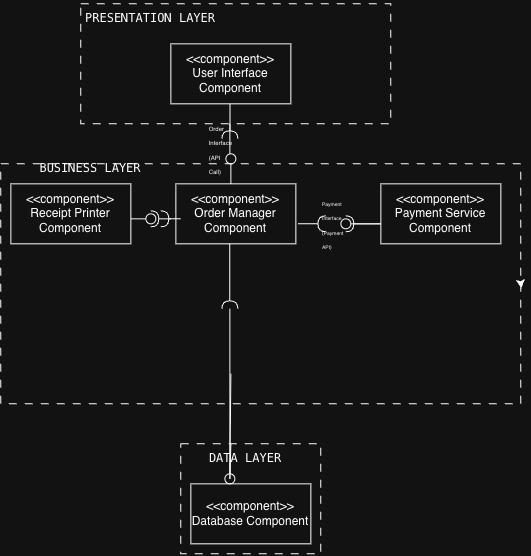

The diagram above was exported from draw.io. Its source (the exported page's mxGraphModel, read from the mxfile embedded in the PNG):
<mxGraphModel dx="927" dy="609" grid="1" gridSize="10" guides="1" tooltips="1" connect="1" arrows="1" fold="1" page="1" pageScale="1" pageWidth="850" pageHeight="1100" math="0" shadow="0">
  <root>
    <mxCell id="0" />
    <mxCell id="1" parent="0" />
    <mxCell id="HSHWHK_SSWxGRnDHOKg2-6" parent="1" style="rounded=0;whiteSpace=wrap;html=1;fillColor=none;dashed=1;dashPattern=8 8;" value="" vertex="1">
      <mxGeometry height="120" width="310" x="210" y="10" as="geometry" />
    </mxCell>
    <mxCell id="HSHWHK_SSWxGRnDHOKg2-1" parent="1" style="rounded=0;whiteSpace=wrap;html=1;" value="&lt;div&gt;&amp;lt;&amp;lt;component&amp;gt;&amp;gt;&lt;/div&gt;&lt;div&gt;User Interface Component&lt;/div&gt;" vertex="1">
      <mxGeometry height="60" width="120" x="300" y="50" as="geometry" />
    </mxCell>
    <mxCell id="HSHWHK_SSWxGRnDHOKg2-2" parent="1" style="rounded=0;whiteSpace=wrap;html=1;" value="&lt;div&gt;&amp;lt;&amp;lt;component&amp;gt;&amp;gt;&lt;/div&gt;&lt;div&gt;Order Manager Component&lt;/div&gt;" vertex="1">
      <mxGeometry height="60" width="120" x="305" y="190" as="geometry" />
    </mxCell>
    <mxCell id="HSHWHK_SSWxGRnDHOKg2-3" parent="1" style="rounded=0;whiteSpace=wrap;html=1;" value="&lt;div&gt;&amp;lt;&amp;lt;component&amp;gt;&amp;gt;&lt;/div&gt;&lt;div&gt;Payment Service Component&lt;/div&gt;" vertex="1">
      <mxGeometry height="60" width="120" x="510" y="190" as="geometry" />
    </mxCell>
    <mxCell id="HSHWHK_SSWxGRnDHOKg2-4" parent="1" style="rounded=0;whiteSpace=wrap;html=1;" value="&lt;div&gt;&amp;lt;&amp;lt;component&amp;gt;&amp;gt;&lt;/div&gt;&lt;div&gt;Receipt Printer Component&lt;/div&gt;" vertex="1">
      <mxGeometry height="60" width="120" x="140" y="190" as="geometry" />
    </mxCell>
    <mxCell id="HSHWHK_SSWxGRnDHOKg2-5" parent="1" style="rounded=0;whiteSpace=wrap;html=1;" value="&lt;div&gt;&amp;lt;&amp;lt;component&amp;gt;&amp;gt;&lt;/div&gt;&lt;div&gt;Database Component&lt;/div&gt;" vertex="1">
      <mxGeometry height="60" width="120" x="320" y="490" as="geometry" />
    </mxCell>
    <mxCell id="HSHWHK_SSWxGRnDHOKg2-8" parent="1" style="rounded=0;whiteSpace=wrap;html=1;fillColor=none;dashed=1;dashPattern=8 8;" value="" vertex="1">
      <mxGeometry height="110" width="140" x="310" y="450" as="geometry" />
    </mxCell>
    <mxCell id="HSHWHK_SSWxGRnDHOKg2-10" parent="1" style="text;html=1;whiteSpace=wrap;strokeColor=none;fillColor=none;align=center;verticalAlign=middle;rounded=0;" value="&lt;pre dir=&quot;ltr&quot;&gt;&lt;code&gt;PRESENTATION LAYER&lt;/code&gt;&lt;/pre&gt;" vertex="1">
      <mxGeometry height="30" width="60" x="250" y="10" as="geometry" />
    </mxCell>
    <mxCell id="HSHWHK_SSWxGRnDHOKg2-11" parent="1" style="text;html=1;whiteSpace=wrap;strokeColor=none;fillColor=none;align=center;verticalAlign=middle;rounded=0;" value="&lt;pre dir=&quot;ltr&quot;&gt;&lt;code&gt;BUSINESS LAYER&lt;/code&gt;&lt;/pre&gt;" vertex="1">
      <mxGeometry height="30" width="60" x="190" y="160" as="geometry" />
    </mxCell>
    <mxCell id="HSHWHK_SSWxGRnDHOKg2-12" parent="1" style="text;html=1;whiteSpace=wrap;strokeColor=none;fillColor=none;align=center;verticalAlign=middle;rounded=0;" value="&lt;pre dir=&quot;ltr&quot;&gt;&lt;code&gt;DATA LAYER&lt;/code&gt;&lt;/pre&gt;" vertex="1">
      <mxGeometry height="30" width="60" x="345" y="450" as="geometry" />
    </mxCell>
    <mxCell id="HSHWHK_SSWxGRnDHOKg2-15" parent="1" style="ellipse;whiteSpace=wrap;html=1;align=center;aspect=fixed;fillColor=none;strokeColor=none;resizable=0;perimeter=centerPerimeter;rotatable=0;allowArrows=0;points=[];outlineConnect=1;" value="" vertex="1">
      <mxGeometry height="10" width="10" x="420" y="75" as="geometry" />
    </mxCell>
    <mxCell id="HSHWHK_SSWxGRnDHOKg2-7" parent="1" style="rounded=0;whiteSpace=wrap;html=1;fillColor=none;dashed=1;dashPattern=8 8;" value="" vertex="1">
      <mxGeometry height="240" width="520" x="130" y="170" as="geometry" />
    </mxCell>
    <mxCell id="HSHWHK_SSWxGRnDHOKg2-30" parent="1" style="ellipse;whiteSpace=wrap;html=1;align=center;aspect=fixed;fillColor=none;strokeColor=none;resizable=0;perimeter=centerPerimeter;rotatable=0;allowArrows=0;points=[];outlineConnect=1;" value="" vertex="1">
      <mxGeometry height="10" width="10" x="335" y="130" as="geometry" />
    </mxCell>
    <mxCell id="HSHWHK_SSWxGRnDHOKg2-32" edge="1" parent="1" source="HSHWHK_SSWxGRnDHOKg2-33" style="rounded=0;orthogonalLoop=1;jettySize=auto;html=1;endArrow=oval;endFill=0;sketch=0;sourcePerimeterSpacing=0;targetPerimeterSpacing=0;endSize=10;exitX=0.063;exitY=-0.085;exitDx=0;exitDy=0;exitPerimeter=0;" target="HSHWHK_SSWxGRnDHOKg2-33" value="">
      <mxGeometry relative="1" as="geometry">
        <mxPoint x="430" y="215" as="sourcePoint" />
      </mxGeometry>
    </mxCell>
    <mxCell id="HSHWHK_SSWxGRnDHOKg2-33" parent="1" style="ellipse;whiteSpace=wrap;html=1;align=center;aspect=fixed;fillColor=none;strokeColor=none;resizable=0;perimeter=centerPerimeter;rotatable=0;allowArrows=0;points=[];outlineConnect=1;" value="" vertex="1">
      <mxGeometry height="10" width="10" x="355" y="160" as="geometry" />
    </mxCell>
    <mxCell id="HSHWHK_SSWxGRnDHOKg2-35" parent="1" style="ellipse;whiteSpace=wrap;html=1;align=center;aspect=fixed;fillColor=none;strokeColor=none;resizable=0;perimeter=centerPerimeter;rotatable=0;allowArrows=0;points=[];outlineConnect=1;" value="" vertex="1">
      <mxGeometry height="10" width="10" x="400" y="130" as="geometry" />
    </mxCell>
    <mxCell id="HSHWHK_SSWxGRnDHOKg2-37" parent="1" style="ellipse;whiteSpace=wrap;html=1;align=right;aspect=fixed;fillColor=none;strokeColor=none;resizable=0;perimeter=centerPerimeter;rotatable=0;allowArrows=0;points=[];outlineConnect=1;" value="&lt;div style=&quot;text-align: justify;&quot;&gt;&lt;font style=&quot;font-size: 6px;&quot;&gt;Order Interface&lt;/font&gt;&lt;/div&gt;&lt;div style=&quot;text-align: justify;&quot;&gt;&lt;font style=&quot;font-size: 6px;&quot;&gt;(API Call)&lt;/font&gt;&lt;/div&gt;" vertex="1">
      <mxGeometry height="10" width="10" x="354" y="150" as="geometry" />
    </mxCell>
    <mxCell id="HSHWHK_SSWxGRnDHOKg2-38" edge="1" parent="1" source="HSHWHK_SSWxGRnDHOKg2-6" style="rounded=0;orthogonalLoop=1;jettySize=auto;html=1;endArrow=halfCircle;endFill=0;endSize=6;strokeWidth=1;sketch=0;fontSize=12;curved=1;entryX=1.139;entryY=0.129;entryDx=0;entryDy=0;entryPerimeter=0;exitX=0.481;exitY=0.833;exitDx=0;exitDy=0;exitPerimeter=0;" target="HSHWHK_SSWxGRnDHOKg2-39" value="">
      <mxGeometry relative="1" as="geometry">
        <mxPoint x="435" y="145" as="sourcePoint" />
      </mxGeometry>
    </mxCell>
    <mxCell id="HSHWHK_SSWxGRnDHOKg2-39" parent="1" style="ellipse;whiteSpace=wrap;html=1;align=center;aspect=fixed;fillColor=none;strokeColor=none;resizable=0;perimeter=centerPerimeter;rotatable=0;allowArrows=0;points=[];outlineConnect=1;" value="" vertex="1">
      <mxGeometry height="10" width="10" x="354" y="140" as="geometry" />
    </mxCell>
    <mxCell id="HSHWHK_SSWxGRnDHOKg2-41" edge="1" parent="1" style="rounded=0;orthogonalLoop=1;jettySize=auto;html=1;endArrow=oval;endFill=0;sketch=0;sourcePerimeterSpacing=0;targetPerimeterSpacing=0;endSize=10;" target="HSHWHK_SSWxGRnDHOKg2-33" value="">
      <mxGeometry relative="1" x="0.2156" as="geometry">
        <Array as="points">
          <mxPoint x="360" y="190" />
        </Array>
        <mxPoint x="360" y="190" as="sourcePoint" />
      </mxGeometry>
    </mxCell>
    <mxCell id="HSHWHK_SSWxGRnDHOKg2-42" parent="1" style="ellipse;whiteSpace=wrap;html=1;align=center;aspect=fixed;fillColor=none;strokeColor=none;resizable=0;perimeter=centerPerimeter;rotatable=0;allowArrows=0;points=[];outlineConnect=1;" value="" vertex="1">
      <mxGeometry height="10" width="10" x="415" y="140" as="geometry" />
    </mxCell>
    <mxCell id="HSHWHK_SSWxGRnDHOKg2-44" edge="1" parent="1" style="endArrow=none;html=1;rounded=0;" value="">
      <mxGeometry height="50" relative="1" width="50" as="geometry">
        <mxPoint x="359" y="160" as="sourcePoint" />
        <mxPoint x="359" y="130" as="targetPoint" />
      </mxGeometry>
    </mxCell>
    <mxCell id="HSHWHK_SSWxGRnDHOKg2-46" parent="1" style="ellipse;whiteSpace=wrap;html=1;align=center;aspect=fixed;fillColor=none;strokeColor=none;resizable=0;perimeter=centerPerimeter;rotatable=0;allowArrows=0;points=[];outlineConnect=1;" value="" vertex="1">
      <mxGeometry height="10" width="10" x="410" y="240" as="geometry" />
    </mxCell>
    <mxCell id="HSHWHK_SSWxGRnDHOKg2-48" parent="1" style="ellipse;whiteSpace=wrap;html=1;align=center;aspect=fixed;fillColor=none;strokeColor=none;resizable=0;perimeter=centerPerimeter;rotatable=0;allowArrows=0;points=[];outlineConnect=1;" value="" vertex="1">
      <mxGeometry height="10" width="10" x="430" y="220" as="geometry" />
    </mxCell>
    <mxCell id="HSHWHK_SSWxGRnDHOKg2-50" parent="1" style="ellipse;whiteSpace=wrap;html=1;align=center;aspect=fixed;fillColor=none;strokeColor=none;resizable=0;perimeter=centerPerimeter;rotatable=0;allowArrows=0;points=[];outlineConnect=1;" value="" vertex="1">
      <mxGeometry height="10" width="10" x="410" y="240" as="geometry" />
    </mxCell>
    <mxCell id="HSHWHK_SSWxGRnDHOKg2-57" edge="1" parent="1" source="HSHWHK_SSWxGRnDHOKg2-7" style="edgeStyle=orthogonalEdgeStyle;rounded=0;orthogonalLoop=1;jettySize=auto;html=1;innerLoopWaypoints=1;exitX=1;exitY=0.5;exitDx=0;exitDy=0;entryX=1.001;entryY=0.519;entryDx=0;entryDy=0;entryPerimeter=0;" target="HSHWHK_SSWxGRnDHOKg2-7">
      <mxGeometry relative="1" as="geometry" />
    </mxCell>
    <mxCell id="HSHWHK_SSWxGRnDHOKg2-58" edge="1" parent="1" style="rounded=0;orthogonalLoop=1;jettySize=auto;html=1;endArrow=halfCircle;endFill=0;endSize=6;strokeWidth=1;sketch=0;" target="HSHWHK_SSWxGRnDHOKg2-60" value="">
      <mxGeometry relative="1" as="geometry">
        <mxPoint x="510" y="230" as="sourcePoint" />
      </mxGeometry>
    </mxCell>
    <mxCell id="HSHWHK_SSWxGRnDHOKg2-59" edge="1" parent="1" style="rounded=0;orthogonalLoop=1;jettySize=auto;html=1;endArrow=oval;endFill=0;sketch=0;sourcePerimeterSpacing=0;targetPerimeterSpacing=0;endSize=10;" target="HSHWHK_SSWxGRnDHOKg2-60" value="">
      <mxGeometry relative="1" as="geometry">
        <mxPoint x="510" y="230" as="sourcePoint" />
      </mxGeometry>
    </mxCell>
    <mxCell id="HSHWHK_SSWxGRnDHOKg2-60" parent="1" style="ellipse;whiteSpace=wrap;html=1;align=center;aspect=fixed;fillColor=none;strokeColor=none;resizable=0;perimeter=centerPerimeter;rotatable=0;allowArrows=0;points=[];outlineConnect=1;" value="" vertex="1">
      <mxGeometry height="10" width="10" x="470" y="225" as="geometry" />
    </mxCell>
    <mxCell id="HSHWHK_SSWxGRnDHOKg2-61" edge="1" parent="1" style="rounded=0;orthogonalLoop=1;jettySize=auto;html=1;endArrow=halfCircle;endFill=0;endSize=6;strokeWidth=1;sketch=0;fontSize=12;curved=1;" target="HSHWHK_SSWxGRnDHOKg2-62" value="">
      <mxGeometry relative="1" x="0.6" as="geometry">
        <Array as="points">
          <mxPoint x="420" y="230" />
        </Array>
        <mxPoint x="430" y="230" as="sourcePoint" />
      </mxGeometry>
    </mxCell>
    <mxCell id="HSHWHK_SSWxGRnDHOKg2-62" parent="1" style="ellipse;whiteSpace=wrap;html=1;align=left;aspect=fixed;fillColor=none;strokeColor=none;resizable=0;perimeter=centerPerimeter;rotatable=0;allowArrows=0;points=[];outlineConnect=1;" value="&lt;div&gt;&lt;font style=&quot;font-size: 5px;&quot;&gt;Payment Interface&lt;/font&gt;&lt;/div&gt;&lt;div&gt;&lt;font style=&quot;font-size: 5px;&quot;&gt;(Payment API)&lt;/font&gt;&lt;/div&gt;" vertex="1">
      <mxGeometry height="10" width="10" x="450" y="225" as="geometry" />
    </mxCell>
    <mxCell id="HSHWHK_SSWxGRnDHOKg2-69" edge="1" parent="1" style="rounded=0;orthogonalLoop=1;jettySize=auto;html=1;endArrow=halfCircle;endFill=0;endSize=6;strokeWidth=1;sketch=0;" target="HSHWHK_SSWxGRnDHOKg2-71" value="">
      <mxGeometry relative="1" as="geometry">
        <mxPoint x="300" y="225" as="sourcePoint" />
      </mxGeometry>
    </mxCell>
    <mxCell id="HSHWHK_SSWxGRnDHOKg2-70" edge="1" parent="1" style="rounded=0;orthogonalLoop=1;jettySize=auto;html=1;endArrow=oval;endFill=0;sketch=0;sourcePerimeterSpacing=0;targetPerimeterSpacing=0;endSize=10;" target="HSHWHK_SSWxGRnDHOKg2-71" value="">
      <mxGeometry relative="1" as="geometry">
        <mxPoint x="260" y="225" as="sourcePoint" />
      </mxGeometry>
    </mxCell>
    <mxCell id="HSHWHK_SSWxGRnDHOKg2-71" parent="1" style="ellipse;whiteSpace=wrap;html=1;align=center;aspect=fixed;fillColor=none;strokeColor=none;resizable=0;perimeter=centerPerimeter;rotatable=0;allowArrows=0;points=[];outlineConnect=1;" value="" vertex="1">
      <mxGeometry height="10" width="10" x="275" y="220" as="geometry" />
    </mxCell>
    <mxCell id="HSHWHK_SSWxGRnDHOKg2-72" edge="1" parent="1" style="rounded=0;orthogonalLoop=1;jettySize=auto;html=1;endArrow=halfCircle;endFill=0;endSize=6;strokeWidth=1;sketch=0;fontSize=12;curved=1;" value="">
      <mxGeometry relative="1" as="geometry">
        <mxPoint x="310" y="225" as="sourcePoint" />
        <mxPoint x="290" y="224.9999999999999" as="targetPoint" />
      </mxGeometry>
    </mxCell>
    <mxCell id="HSHWHK_SSWxGRnDHOKg2-73" parent="1" style="ellipse;whiteSpace=wrap;html=1;align=center;aspect=fixed;fillColor=none;strokeColor=none;resizable=0;perimeter=centerPerimeter;rotatable=0;allowArrows=0;points=[];outlineConnect=1;" value="" vertex="1">
      <mxGeometry height="10" width="10" x="410" y="240" as="geometry" />
    </mxCell>
    <mxCell id="HSHWHK_SSWxGRnDHOKg2-74" edge="1" parent="1" source="HSHWHK_SSWxGRnDHOKg2-7" style="rounded=0;orthogonalLoop=1;jettySize=auto;html=1;endArrow=halfCircle;endFill=0;endSize=6;strokeWidth=1;sketch=0;fontSize=12;curved=1;exitX=0.44;exitY=0.333;exitDx=0;exitDy=0;exitPerimeter=0;" target="HSHWHK_SSWxGRnDHOKg2-75" value="">
      <mxGeometry relative="1" as="geometry">
        <mxPoint x="435" y="325" as="sourcePoint" />
      </mxGeometry>
    </mxCell>
    <mxCell id="HSHWHK_SSWxGRnDHOKg2-75" parent="1" style="ellipse;whiteSpace=wrap;html=1;align=center;aspect=fixed;fillColor=none;strokeColor=none;resizable=0;perimeter=centerPerimeter;rotatable=0;allowArrows=0;points=[];outlineConnect=1;" value="" vertex="1">
      <mxGeometry height="10" width="10" x="354" y="310" as="geometry" />
    </mxCell>
    <mxCell id="HSHWHK_SSWxGRnDHOKg2-86" edge="1" parent="1" source="HSHWHK_SSWxGRnDHOKg2-75" style="rounded=0;orthogonalLoop=1;jettySize=auto;html=1;endArrow=oval;endFill=0;sketch=0;sourcePerimeterSpacing=0;targetPerimeterSpacing=0;endSize=10;exitX=0.717;exitY=0.358;exitDx=0;exitDy=0;exitPerimeter=0;" target="HSHWHK_SSWxGRnDHOKg2-87" value="">
      <mxGeometry relative="1" x="0.4629" as="geometry">
        <Array as="points" />
        <mxPoint x="345" y="345" as="sourcePoint" />
      </mxGeometry>
    </mxCell>
    <mxCell id="HSHWHK_SSWxGRnDHOKg2-89" edge="1" parent="1" source="HSHWHK_SSWxGRnDHOKg2-87" style="endArrow=none;html=1;rounded=0;entryX=0.25;entryY=0;entryDx=0;entryDy=0;" target="HSHWHK_SSWxGRnDHOKg2-12" value="">
      <mxGeometry height="50" relative="1" width="50" as="geometry">
        <Array as="points" />
        <mxPoint x="360" y="380" as="sourcePoint" />
        <mxPoint x="360" y="430" as="targetPoint" />
      </mxGeometry>
    </mxCell>
    <mxCell id="HSHWHK_SSWxGRnDHOKg2-90" edge="1" parent="1" style="endArrow=none;html=1;rounded=0;entryX=0.25;entryY=0;entryDx=0;entryDy=0;" target="HSHWHK_SSWxGRnDHOKg2-87" value="">
      <mxGeometry height="50" relative="1" width="50" as="geometry">
        <Array as="points" />
        <mxPoint x="360" y="380" as="sourcePoint" />
        <mxPoint x="360" y="450" as="targetPoint" />
      </mxGeometry>
    </mxCell>
    <mxCell id="HSHWHK_SSWxGRnDHOKg2-87" parent="1" style="ellipse;whiteSpace=wrap;html=1;align=center;aspect=fixed;fillColor=none;strokeColor=none;resizable=0;perimeter=centerPerimeter;rotatable=0;allowArrows=0;points=[];outlineConnect=1;" value="" vertex="1">
      <mxGeometry height="10" width="10" x="354" y="480" as="geometry" />
    </mxCell>
  </root>
</mxGraphModel>